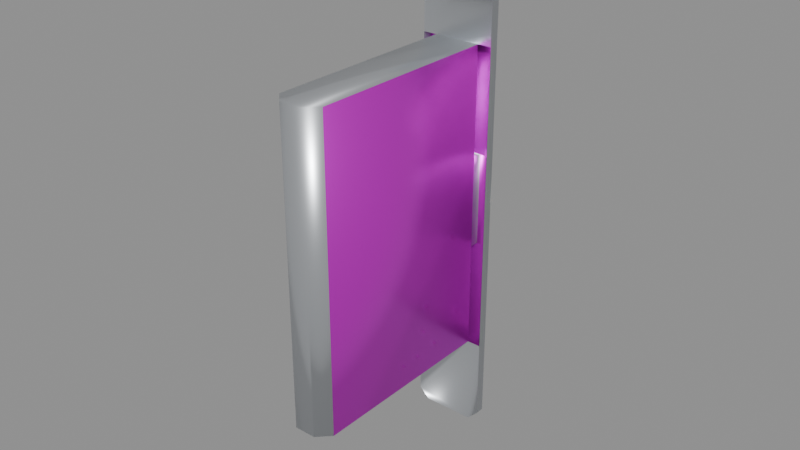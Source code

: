 # Source: SEC_Lock_Electromechanical.blend  (saved by Blender 5.2.44; exported with 4.5.12 LTS)
import bpy
from mathutils import Matrix  # noqa: F401  (used for matrix-valued properties, if any)

bpy.ops.wm.read_factory_settings(use_empty=True)
scene = bpy.context.scene
scene.name = 'Scene'

# ---- images (referenced by path relative to the original .blend; pixels are not part of the script)
import os
ASSET_DIR = os.environ.get("B2B_ASSET_DIR", "")  # directory of the original .blend (textures are referenced by path, not embedded)
HERE = os.path.dirname(os.path.abspath(__file__))  # packed textures are extracted next to this script under _unpacked/

def load_image(name, relpath, width, height, colorspace="sRGB"):
    """Load a texture the original file referenced (path relative to the .blend, or extracted next to this script)."""
    p = next((c for c in (os.path.join(HERE, relpath), os.path.join(ASSET_DIR, relpath)) if relpath and os.path.exists(c)), "")
    if p:
        img = bpy.data.images.load(p, check_existing=True)
        img.name = name
    else:  # same state as the original file: an image datablock whose file is absent (Cycles renders it pink)
        img = bpy.data.images.new(name, width, height)
        img.source = "FILE"
        img.filepath = "//" + (relpath or name)
    img.colorspace_settings.name = colorspace
    return img
img_t_security_atlas_png = load_image('T_Security_Atlas.png', 'T_Security_Atlas.png', 1024, 1024, 'sRGB')

# ---- materials (node trees are filled in below, after node groups)
mat_m_metal = bpy.data.materials.new('M_Metal')
mat_m_security_atlas = bpy.data.materials.new('M_Security_Atlas')

# ---- material node trees
mat_m_metal.use_nodes = True; mat_m_metal.node_tree.nodes.clear()
_N = mat_m_metal.node_tree.nodes; _L = mat_m_metal.node_tree.links
n0 = _N.new('ShaderNodeBsdfPrincipled'); n0.name = 'Principled BSDF'; n0.location = (-200, 100)
n0.inputs[0].default_value = (0.75, 0.78, 0.82, 1.0)
n0.inputs[1].default_value = 0.9
n0.inputs[2].default_value = 0.35
n0.inputs[10].default_value = 0.005
n1 = _N.new('ShaderNodeOutputMaterial'); n1.name = 'Material Output'; n1.location = (200, 100)
_L.new(n0.outputs[0], n1.inputs[0])
n1.is_active_output = True
mat_m_security_atlas.use_nodes = True; mat_m_security_atlas.node_tree.nodes.clear()
_N = mat_m_security_atlas.node_tree.nodes; _L = mat_m_security_atlas.node_tree.links
n0 = _N.new('ShaderNodeBsdfPrincipled'); n0.name = 'Principled BSDF'; n0.location = (-200, 100)
n0.inputs[1].default_value = 0.85
n0.inputs[2].default_value = 0.38
n0.inputs[10].default_value = 0.005
n1 = _N.new('ShaderNodeOutputMaterial'); n1.name = 'Material Output'; n1.location = (200, 100)
n2 = _N.new('ShaderNodeTexImage'); n2.name = 'Image Texture'; n2.location = (0, 0)
n2.image = img_t_security_atlas_png
_L.new(n0.outputs[0], n1.inputs[0])
_L.new(n2.outputs[0], n0.inputs[0])
n1.is_active_output = True

# ---- meshes
me_faceplate_mesh = bpy.data.meshes.new('Faceplate_Mesh')
me_faceplate_mesh.from_pydata([(-0.012, 0.0, -0.0765), (-0.0085, 0.0, -0.08), (0.0085, 0.0, -0.08), (0.012, 0.0, -0.0765), (0.012, 0.0, 0.0765), (0.0085, 0.0, 0.08), (-0.0085, 0.0, 0.08), (-0.012, 0.0, 0.0765), (-0.012, -0.003, -0.0765), (-0.0085, -0.003, -0.08), (0.0085, -0.003, -0.08), (0.012, -0.003, -0.0765), (0.012, -0.003, 0.0765), (0.0085, -0.003, 0.08), (-0.0085, -0.003, 0.08), (-0.012, -0.003, 0.0765), (-0.012, 0.0, 0.0655), (0.012, 0.0, 0.0655), (0.002425, 0.0, 0.0714), (0.001386, -0.0016, 0.0708), (1.715e-19, 0.0, 0.0728), (9.797e-20, -0.0016, 0.0716), (-0.002425, 0.0, 0.0714), (-0.001386, -0.0016, 0.0708), (-0.002425, 0.0, 0.0686), (-0.001386, -0.0016, 0.0692), (-5.144e-19, 0.0, 0.0672), (-2.939e-19, -0.0016, 0.0684), (0.002425, 0.0, 0.0686), (0.001386, -0.0016, 0.0692), (-0.012, 0.0, 0.015), (0.012, 0.0, 0.015), (-0.012, 0.0, -0.015), (0.012, 0.0, -0.015), (-0.0075, 0.0, 0.015), (0.0075, 0.0, 0.015), (-0.0075, 0.0, -0.015), (0.0075, 0.0, -0.015), (-0.0075, -0.003, 0.015), (0.0075, -0.003, 0.015), (-0.0075, -0.003, -0.015), (0.0075, -0.003, -0.015), (-0.012, 0.0, -0.0655), (0.012, 0.0, -0.0655), (0.002425, 0.0, -0.0686), (0.001386, -0.0016, -0.0692), (1.715e-19, 0.0, -0.0672), (9.797e-20, -0.0016, -0.0684), (-0.002425, 0.0, -0.0686), (-0.001386, -0.0016, -0.0692), (-0.002425, 0.0, -0.0714), (-0.001386, -0.0016, -0.0708), (-5.144e-19, 0.0, -0.0728), (-2.939e-19, -0.0016, -0.0716), (0.002425, 0.0, -0.0714), (0.001386, -0.0016, -0.0708), (-0.012, -0.003, 0.05), (0.012, -0.003, 0.05), (-0.012, -0.003, -0.05), (0.012, -0.003, -0.05)], [], [(0, 1, 9, 8), (1, 2, 10, 9), (2, 3, 11, 10), (3, 4, 12, 11), (4, 5, 13, 12), (5, 6, 14, 13), (6, 7, 15, 14), (7, 0, 8, 15), (29, 27, 25, 23, 21, 19), (18, 19, 21, 20), (20, 21, 23, 22), (22, 23, 25, 24), (24, 25, 27, 26), (26, 27, 29, 28), (28, 29, 19, 18), (7, 24, 22, 16), (17, 28, 18, 4), (24, 6, 5, 28, 26), (7, 6, 24), (4, 28, 5), (16, 22, 20, 18, 17), (30, 16, 17, 31), (32, 30, 34, 36), (37, 35, 31, 33), (34, 35, 39, 38), (36, 40, 41, 37), (34, 38, 40, 36), (35, 37, 41, 39), (42, 32, 33, 43), (45, 55, 53, 51, 49, 47), (46, 44, 45, 47), (48, 46, 47, 49), (50, 48, 49, 51), (52, 50, 51, 53), (54, 52, 53, 55), (44, 54, 55, 45), (42, 43, 44, 46, 48), (0, 42, 48, 50), (43, 3, 54, 44), (52, 54, 2, 1, 50), (0, 50, 1), (54, 3, 2), (15, 14, 13, 12, 57, 56), (58, 59, 11, 10, 9, 8)])
me_faceplate_mesh.polygons.foreach_set('use_smooth', [True] * 44)
me_faceplate_mesh.polygons.foreach_set('material_index', [0, 0, 0, 0, 0, 0, 0, 0, 1, 1, 1, 1, 1, 1, 1, 1, 1, 1, 1, 1, 1, 1, 1, 1, 0, 0, 0, 0, 1, 1, 1, 1, 1, 1, 1, 1, 1, 1, 1, 1, 1, 1, 0, 0])
_k = set([(0, 1), (0, 7), (0, 8), (0, 42), (0, 50), (1, 2), (1, 9), (1, 50), (2, 3), (2, 10), (2, 54), (3, 4), (3, 11), (3, 43), (3, 54), (4, 5), (4, 12), (4, 17), (4, 18), (4, 28), (5, 6), (5, 13), (5, 28), (6, 7), (6, 14), (6, 24), (7, 15), (7, 16), (7, 24), (8, 9), (8, 15), (8, 58), (9, 10), (10, 11), (11, 12), (11, 59), (12, 13), (12, 57), (13, 14), (14, 15), (15, 56), (16, 17), (16, 22), (16, 30), (17, 18), (17, 28), (17, 31), (18, 19), (18, 20), (18, 28), (19, 21), (19, 29), (20, 21), (20, 22), (21, 23), (22, 23), (22, 24), (23, 25), (24, 25), (24, 26), (25, 27), (26, 27), (26, 28), (27, 29), (28, 29), (30, 31), (30, 32), (30, 34), (31, 33), (31, 35), (32, 33), (32, 36), (32, 42), (33, 37), (33, 43), (34, 35), (34, 36), (34, 38), (35, 37), (35, 39), (36, 37), (36, 40), (37, 41), (38, 39), (38, 40), (39, 41), (40, 41), (42, 43), (42, 48), (43, 44), (44, 45), (44, 46), (44, 54), (45, 47), (45, 55), (46, 47), (46, 48), (47, 49), (48, 49), (48, 50), (49, 51), (50, 51), (50, 52), (51, 53), (52, 53), (52, 54), (53, 55), (54, 55), (56, 57), (58, 59)])
me_faceplate_mesh.attributes.new('sharp_edge', 'BOOLEAN', 'EDGE').data.foreach_set('value', [ (min(e.vertices), max(e.vertices)) in _k for e in me_faceplate_mesh.edges])
_uv = me_faceplate_mesh.uv_layers.new(name='UVMap')
_uv.uv.foreach_set('vector', [0.9033, 0.1455, 0.9033, 0.1455, 0.9033, 0.1455, 0.9033, 0.1455, 0.9033, 0.1455, 0.9033, 0.1455, 0.9033, 0.1455, 0.9033, 0.1455, 0.9033, 0.1455, 0.9033, 0.1455, 0.9033, 0.1455, 0.9033, 0.1455, 0.9033, 0.1455, 0.9033, 0.1455, 0.9033, 0.1455, 0.9033, 0.1455, 0.9033, 0.1455, 0.9033, 0.1455, 0.9033, 0.1455, 0.9033, 0.1455, 0.9033, 0.1455, 0.9033, 0.1455, 0.9033, 0.1455, 0.9033, 0.1455, 0.9033, 0.1455, 0.9033, 0.1455, 0.9033, 0.1455, 0.9033, 0.1455, 0.9033, 0.1455, 0.9033, 0.1455, 0.9033, 0.1455, 0.9033, 0.1455, 0.1176, 0.9055, 0.1289, 0.9008, 0.1402, 0.9055, 0.1402, 0.9148, 0.1289, 0.9195, 0.1176, 0.9148, 0.1092, 0.9184, 0.1176, 0.9148, 0.1289, 0.9195, 0.1289, 0.9266, 0.1289, 0.9266, 0.1289, 0.9195, 0.1402, 0.9148, 0.1486, 0.9184, 0.1486, 0.9184, 0.1402, 0.9148, 0.1402, 0.9055, 0.1486, 0.902, 0.1486, 0.902, 0.1402, 0.9055, 0.1289, 0.9008, 0.1289, 0.8938, 0.1289, 0.8938, 0.1289, 0.9008, 0.1176, 0.9055, 0.1092, 0.902, 0.1092, 0.902, 0.1176, 0.9055, 0.1176, 0.9148, 0.1092, 0.9184, 0.2266, 0.9482, 0.1486, 0.902, 0.1486, 0.9184, 0.2266, 0.8838, 0.03125, 0.8838, 0.1092, 0.902, 0.1092, 0.9184, 0.03125, 0.9482, 0.1486, 0.902, 0.1981, 0.9688, 0.05973, 0.9688, 0.1092, 0.902, 0.1289, 0.8938, 0.2266, 0.9482, 0.1981, 0.9688, 0.1486, 0.902, 0.03125, 0.9482, 0.1092, 0.902, 0.05973, 0.9688, 0.2266, 0.8838, 0.1486, 0.9184, 0.1289, 0.9266, 0.1092, 0.9184, 0.03125, 0.8838, 0.2266, 0.5879, 0.2266, 0.8838, 0.03125, 0.8838, 0.03125, 0.5879, 0.2266, 0.4121, 0.2266, 0.5879, 0.1899, 0.5879, 0.1899, 0.4121, 0.06787, 0.4121, 0.06787, 0.5879, 0.03125, 0.5879, 0.03125, 0.4121, 0.9033, 0.1455, 0.9033, 0.1455, 0.9033, 0.1455, 0.9033, 0.1455, 0.9033, 0.1455, 0.9033, 0.1455, 0.9033, 0.1455, 0.9033, 0.1455, 0.9033, 0.1455, 0.9033, 0.1455, 0.9033, 0.1455, 0.9033, 0.1455, 0.9033, 0.1455, 0.9033, 0.1455, 0.9033, 0.1455, 0.9033, 0.1455, 0.2266, 0.1162, 0.2266, 0.4121, 0.03125, 0.4121, 0.03125, 0.1162, 0.1176, 0.09453, 0.1176, 0.08516, 0.1289, 0.08047, 0.1402, 0.08516, 0.1402, 0.09453, 0.1289, 0.09922, 0.1289, 0.1063, 0.1092, 0.09805, 0.1176, 0.09453, 0.1289, 0.09922, 0.1486, 0.09805, 0.1289, 0.1063, 0.1289, 0.09922, 0.1402, 0.09453, 0.1486, 0.08164, 0.1486, 0.09805, 0.1402, 0.09453, 0.1402, 0.08516, 0.1289, 0.07344, 0.1486, 0.08164, 0.1402, 0.08516, 0.1289, 0.08047, 0.1092, 0.08164, 0.1289, 0.07344, 0.1289, 0.08047, 0.1176, 0.08516, 0.1092, 0.09805, 0.1092, 0.08164, 0.1176, 0.08516, 0.1176, 0.09453, 0.2266, 0.1162, 0.03125, 0.1162, 0.1092, 0.09805, 0.1289, 0.1063, 0.1486, 0.09805, 0.2266, 0.05176, 0.2266, 0.1162, 0.1486, 0.09805, 0.1486, 0.08164, 0.03125, 0.1162, 0.03125, 0.05176, 0.1092, 0.08164, 0.1092, 0.09805, 0.1289, 0.07344, 0.1092, 0.08164, 0.05973, 0.03125, 0.1981, 0.03125, 0.1486, 0.08164, 0.2266, 0.05176, 0.1486, 0.08164, 0.1981, 0.03125, 0.1092, 0.08164, 0.03125, 0.05176, 0.05973, 0.03125, 0.9033, 0.1455, 0.9033, 0.1455, 0.9033, 0.1455, 0.9033, 0.1455, 0.9033, 0.1455, 0.9033, 0.1455, 0.9033, 0.1455, 0.9033, 0.1455, 0.9033, 0.1455, 0.9033, 0.1455, 0.9033, 0.1455, 0.9033, 0.1455])
me_faceplate_mesh.materials.append(mat_m_metal)
me_faceplate_mesh.materials.append(mat_m_security_atlas)
me_faceplate_mesh.update()
me_housing_mesh = bpy.data.meshes.new('Housing_Mesh')
me_housing_mesh.from_pydata([(-0.0075, -0.003, -0.05), (0.0075, -0.003, -0.05), (0.0075, -0.003, 0.05), (-0.0075, -0.003, 0.05), (-0.0075, -0.067, -0.05), (-0.0035, -0.071, -0.05), (0.0035, -0.071, -0.05), (0.0075, -0.067, -0.05), (0.0075, -0.067, 0.05), (0.0035, -0.071, 0.05), (-0.0035, -0.071, 0.05), (-0.0075, -0.067, 0.05)], [], [(0, 1, 2, 3), (0, 3, 11, 4), (4, 11, 10, 5), (5, 10, 9, 6), (6, 9, 8, 7), (1, 7, 8, 2), (3, 2, 8, 9, 10, 11), (0, 4, 5, 6, 7, 1)])
me_housing_mesh.polygons.foreach_set('use_smooth', [True] * 8)
me_housing_mesh.polygons.foreach_set('material_index', [0, 0, 0, 0, 0, 1, 0, 0])
_k = set([(0, 1), (0, 3), (0, 4), (1, 2), (1, 7), (2, 3), (2, 8), (3, 11), (4, 5), (4, 11), (5, 6), (5, 10), (6, 7), (6, 9), (7, 8), (8, 9), (9, 10), (10, 11)])
me_housing_mesh.attributes.new('sharp_edge', 'BOOLEAN', 'EDGE').data.foreach_set('value', [ (min(e.vertices), max(e.vertices)) in _k for e in me_housing_mesh.edges])
_uv = me_housing_mesh.uv_layers.new(name='UVMap')
_uv.uv.foreach_set('vector', [0.9033, 0.09668, 0.9033, 0.09668, 0.9033, 0.09668, 0.9033, 0.09668, 0.9033, 0.09668, 0.9033, 0.09668, 0.9033, 0.09668, 0.9033, 0.09668, 0.9033, 0.09668, 0.9033, 0.09668, 0.9033, 0.09668, 0.9033, 0.09668, 0.9033, 0.09668, 0.9033, 0.09668, 0.9033, 0.09668, 0.9033, 0.09668, 0.9033, 0.09668, 0.9033, 0.09668, 0.9033, 0.09668, 0.9033, 0.09668, 0.6445, 0.5293, 0.2769, 0.5293, 0.2769, 0.9688, 0.6445, 0.9688, 0.9033, 0.09668, 0.9033, 0.09668, 0.9033, 0.09668, 0.9033, 0.09668, 0.9033, 0.09668, 0.9033, 0.09668, 0.9033, 0.09668, 0.9033, 0.09668, 0.9033, 0.09668, 0.9033, 0.09668, 0.9033, 0.09668, 0.9033, 0.09668])
me_housing_mesh.materials.append(mat_m_metal)
me_housing_mesh.materials.append(mat_m_security_atlas)
me_housing_mesh.update()
me_screws_mesh = bpy.data.meshes.new('Screws_Mesh')
me_screws_mesh.from_pydata([(0.001342, -0.0011, 0.07078), (0.001342, -0.0016, 0.07078), (9.491e-20, -0.0011, 0.07155), (9.491e-20, -0.0016, 0.07155), (-0.001342, -0.0011, 0.07078), (-0.001342, -0.0016, 0.07078), (-0.001342, -0.0011, 0.06922), (-0.001342, -0.0016, 0.06922), (-2.847e-19, -0.0011, 0.06845), (-2.847e-19, -0.0016, 0.06845), (0.001342, -0.0011, 0.06922), (0.001342, -0.0016, 0.06922), (0.001342, -0.0011, -0.06922), (0.001342, -0.0016, -0.06922), (9.491e-20, -0.0011, -0.06845), (9.491e-20, -0.0016, -0.06845), (-0.001342, -0.0011, -0.06922), (-0.001342, -0.0016, -0.06922), (-0.001342, -0.0011, -0.07078), (-0.001342, -0.0016, -0.07078), (-2.847e-19, -0.0011, -0.07155), (-2.847e-19, -0.0016, -0.07155), (0.001342, -0.0011, -0.07078), (0.001342, -0.0016, -0.07078)], [], [(10, 8, 6, 4, 2, 0), (1, 3, 2, 0), (3, 5, 4, 2), (5, 7, 6, 4), (7, 9, 8, 6), (9, 11, 10, 8), (11, 1, 0, 10), (22, 20, 18, 16, 14, 12), (13, 15, 14, 12), (15, 17, 16, 14), (17, 19, 18, 16), (19, 21, 20, 18), (21, 23, 22, 20), (23, 13, 12, 22)])
me_screws_mesh.polygons.foreach_set('use_smooth', [True] * 14)
me_screws_mesh.polygons.foreach_set('material_index', [1, 0, 0, 0, 0, 0, 0, 1, 0, 0, 0, 0, 0, 0])
_k = set([(0, 1), (0, 2), (0, 10), (1, 3), (1, 11), (2, 3), (2, 4), (3, 5), (4, 5), (4, 6), (5, 7), (6, 7), (6, 8), (7, 9), (8, 9), (8, 10), (9, 11), (10, 11), (12, 13), (12, 14), (12, 22), (13, 15), (13, 23), (14, 15), (14, 16), (15, 17), (16, 17), (16, 18), (17, 19), (18, 19), (18, 20), (19, 21), (20, 21), (20, 22), (21, 23), (22, 23)])
me_screws_mesh.attributes.new('sharp_edge', 'BOOLEAN', 'EDGE').data.foreach_set('value', [ (min(e.vertices), max(e.vertices)) in _k for e in me_screws_mesh.edges])
_uv = me_screws_mesh.uv_layers.new(name='UVMap')
_uv.uv.foreach_set('vector', [0.7551, 0.3169, 0.6494, 0.2559, 0.5437, 0.3169, 0.5437, 0.439, 0.6494, 0.5, 0.7551, 0.439, 0.9033, 0.1455, 0.9033, 0.1455, 0.9033, 0.1455, 0.9033, 0.1455, 0.9033, 0.1455, 0.9033, 0.1455, 0.9033, 0.1455, 0.9033, 0.1455, 0.9033, 0.1455, 0.9033, 0.1455, 0.9033, 0.1455, 0.9033, 0.1455, 0.9033, 0.1455, 0.9033, 0.1455, 0.9033, 0.1455, 0.9033, 0.1455, 0.9033, 0.1455, 0.9033, 0.1455, 0.9033, 0.1455, 0.9033, 0.1455, 0.9033, 0.1455, 0.9033, 0.1455, 0.9033, 0.1455, 0.9033, 0.1455, 0.7551, 0.3169, 0.6494, 0.2559, 0.5437, 0.3169, 0.5437, 0.439, 0.6494, 0.5, 0.7551, 0.439, 0.9033, 0.1455, 0.9033, 0.1455, 0.9033, 0.1455, 0.9033, 0.1455, 0.9033, 0.1455, 0.9033, 0.1455, 0.9033, 0.1455, 0.9033, 0.1455, 0.9033, 0.1455, 0.9033, 0.1455, 0.9033, 0.1455, 0.9033, 0.1455, 0.9033, 0.1455, 0.9033, 0.1455, 0.9033, 0.1455, 0.9033, 0.1455, 0.9033, 0.1455, 0.9033, 0.1455, 0.9033, 0.1455, 0.9033, 0.1455, 0.9033, 0.1455, 0.9033, 0.1455, 0.9033, 0.1455, 0.9033, 0.1455])
me_screws_mesh.materials.append(mat_m_metal)
me_screws_mesh.materials.append(mat_m_security_atlas)
me_screws_mesh.update()
me_latch_mesh = bpy.data.meshes.new('Latch_Mesh')
me_latch_mesh.from_pydata([(-0.0068, 0.0, -0.0125), (0.00136, 0.0, -0.0125), (0.0068, 0.006, -0.0125), (0.0068, 0.016, -0.0125), (0.00136, 0.024, -0.0125), (-0.0068, 0.024, -0.0125), (-0.0068, 0.0, 0.0125), (0.00136, 0.0, 0.0125), (0.0068, 0.006, 0.0125), (0.0068, 0.016, 0.0125), (0.00136, 0.024, 0.0125), (-0.0068, 0.024, 0.0125)], [], [(0, 1, 2, 3, 4, 5), (11, 10, 9, 8, 7, 6), (0, 6, 7, 1), (1, 7, 8, 2), (2, 8, 9, 3), (3, 9, 10, 4), (4, 10, 11, 5), (5, 11, 6, 0)])
me_latch_mesh.polygons.foreach_set('use_smooth', [True] * 8)
me_latch_mesh.polygons.foreach_set('material_index', [0, 0, 0, 0, 1, 0, 1, 0])
_k = set([(0, 1), (0, 5), (0, 6), (1, 2), (1, 7), (2, 3), (2, 8), (3, 4), (3, 9), (4, 5), (4, 10), (5, 11), (6, 7), (6, 11), (7, 8), (8, 9), (9, 10), (10, 11)])
me_latch_mesh.attributes.new('sharp_edge', 'BOOLEAN', 'EDGE').data.foreach_set('value', [ (min(e.vertices), max(e.vertices)) in _k for e in me_latch_mesh.edges])
_uv = me_latch_mesh.uv_layers.new(name='UVMap')
_uv.uv.foreach_set('vector', [0.9033, 0.1455, 0.9033, 0.1455, 0.9033, 0.1455, 0.9033, 0.1455, 0.9033, 0.1455, 0.9033, 0.1455, 0.9033, 0.1455, 0.9033, 0.1455, 0.9033, 0.1455, 0.9033, 0.1455, 0.9033, 0.1455, 0.9033, 0.1455, 0.9033, 0.1455, 0.9033, 0.1455, 0.9033, 0.1455, 0.9033, 0.1455, 0.9033, 0.1455, 0.9033, 0.1455, 0.9033, 0.1455, 0.9033, 0.1455, 0.2539, 0.03125, 0.2539, 0.5, 0.2539, 0.5, 0.2539, 0.03125, 0.9033, 0.1455, 0.9033, 0.1455, 0.9033, 0.1455, 0.9033, 0.1455, 0.3516, 0.03125, 0.3516, 0.5, 0.498, 0.5, 0.498, 0.03125, 0.9033, 0.1455, 0.9033, 0.1455, 0.9033, 0.1455, 0.9033, 0.1455])
me_latch_mesh.materials.append(mat_m_metal)
me_latch_mesh.materials.append(mat_m_security_atlas)
me_latch_mesh.update()

# ---- objects
ob_sec_lock_electromechanical = bpy.data.objects.new('SEC_Lock_Electromechanical', None)
ob_faceplate = bpy.data.objects.new('Faceplate', me_faceplate_mesh)
ob_housing = bpy.data.objects.new('Housing', me_housing_mesh)
ob_screws = bpy.data.objects.new('Screws', me_screws_mesh)
ob_latch_pivot = bpy.data.objects.new('Latch_Pivot', None)
ob_latch = bpy.data.objects.new('Latch', me_latch_mesh)

# ---- transforms, parenting, visibility, modifiers, constraints
ob_sec_lock_electromechanical.location = (0.0, 0.0, 0.0)
ob_sec_lock_electromechanical.empty_display_type = 'ARROWS'
ob_sec_lock_electromechanical.empty_display_size = 0.05
ob_faceplate.parent = ob_sec_lock_electromechanical
ob_faceplate.location = (0.0, 0.0, 0.0)
ob_housing.parent = ob_sec_lock_electromechanical
ob_housing.location = (0.0, 0.0, 0.0)
ob_screws.parent = ob_sec_lock_electromechanical
ob_screws.location = (0.0, 0.0, 0.0)
ob_latch_pivot.parent = ob_housing
ob_latch_pivot.location = (0.0, -0.01, 0.0)
ob_latch_pivot.empty_display_size = 0.02
_c = ob_latch_pivot.constraints.new('LIMIT_ROTATION'); _c.name = 'Limit Rotation'
_c.owner_space = 'LOCAL'
_c.use_limit_z = True
_c.min_z = -0.3491
_c.max_z = 0.3491
ob_latch.parent = ob_latch_pivot
ob_latch.location = (0.0, 0.0, 0.0)

# ---- collection membership
scene.collection.objects.link(ob_sec_lock_electromechanical)
scene.collection.objects.link(ob_faceplate)
scene.collection.objects.link(ob_housing)
scene.collection.objects.link(ob_screws)
scene.collection.objects.link(ob_latch_pivot)
scene.collection.objects.link(ob_latch)

# ---- scene / render settings (as saved in the file)
scene.frame_start = 1; scene.frame_end = 250; scene.frame_set(1)
scene.render.engine = 'BLENDER_EEVEE_NEXT'
scene.render.bake_bias = 0.0
scene.render.bake_samples = 0
scene.render.compositor_device = 'GPU'
scene.eevee.use_volume_custom_range = False
scene.eevee.fast_gi_thickness_near = 0.1
scene.eevee.fast_gi_thickness_far = 0.0
scene.eevee.ray_tracing_options.screen_trace_thickness = 0.1
bpy.context.view_layer.update()

# ---- added for rendering (the .blend has no active camera and no usable light): camera, sun + grey world if the file has none
cam_auto = bpy.data.cameras.new('AutoCamera')
cam_auto.lens = 50.0
cam_auto.sensor_width = 36.0
cam_auto.clip_end = 1000.0
ob_auto_camera = bpy.data.objects.new('AutoCamera', cam_auto)
scene.collection.objects.link(ob_auto_camera)
ob_auto_camera.location = (0.185045, -0.250554, 0.148036)
ob_auto_camera.rotation_euler = (1.09748, -7.21219e-08, 0.694738)
scene.camera = ob_auto_camera
light_auto_sun = bpy.data.lights.new('AutoSun', 'SUN')
light_auto_sun.energy = 3.0
light_auto_sun.angle = 0.0523599
ob_auto_sun = bpy.data.objects.new('AutoSun', light_auto_sun)
scene.collection.objects.link(ob_auto_sun)
ob_auto_sun.rotation_euler = (0.872665, 0.174533, 0.523599)
if scene.world is None:
    world_auto = bpy.data.worlds.new('AutoWorld')
    world_auto.color = (0.3, 0.3, 0.3)
    scene.world = world_auto
bpy.context.view_layer.update()
